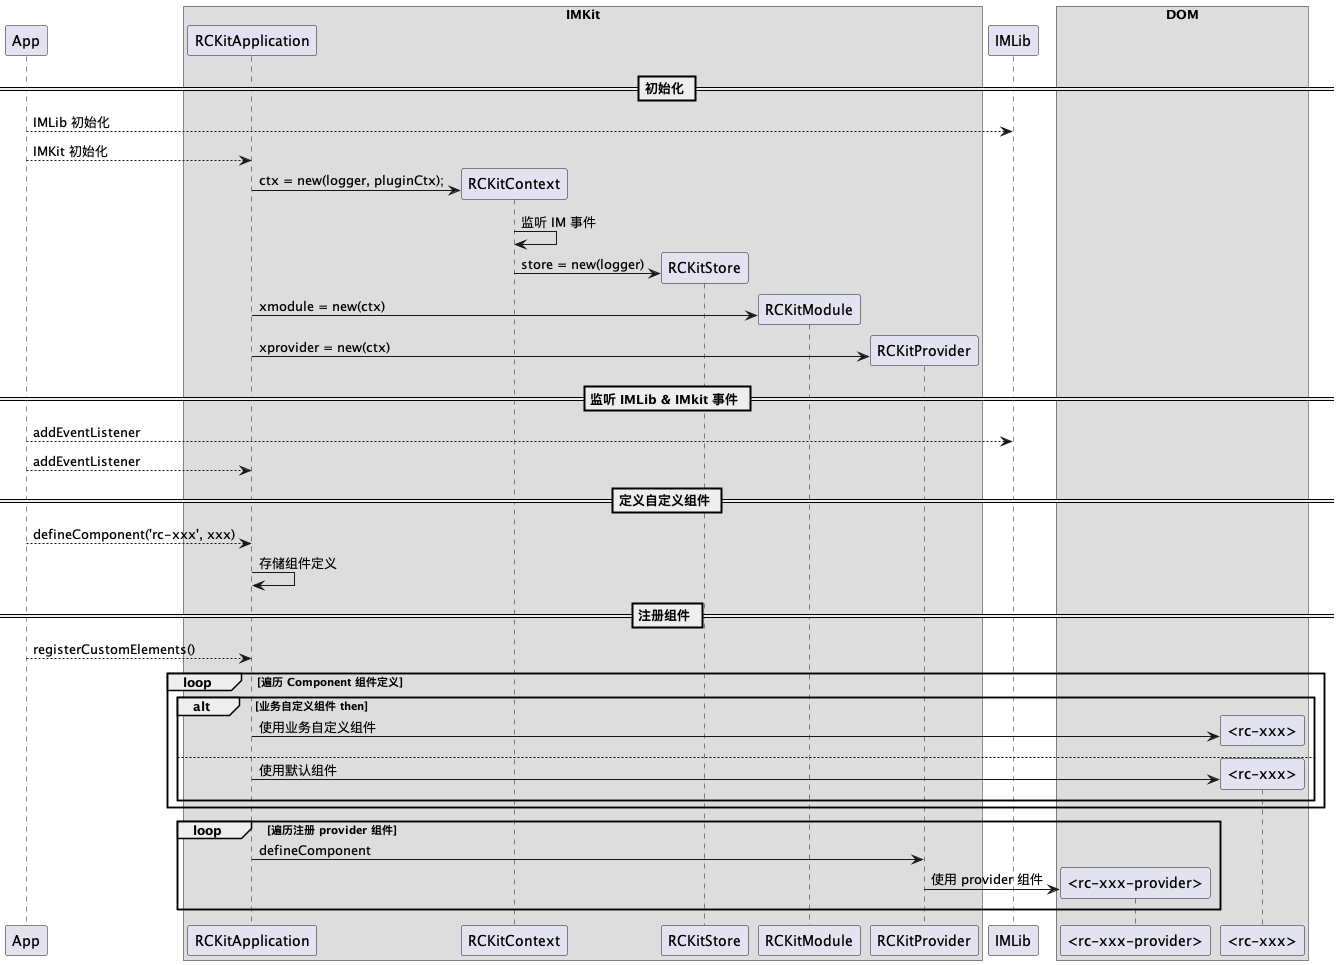

The diagram above was rendered by PlantUML. Its source (embedded in the PNG):
@startuml init

participant App
box IMKit
  participant RCKitApplication
  participant RCKitContext
  participant RCKitStore
  participant RCKitModule
  participant RCKitProvider
end box
participant IMLib
box DOM
  participant "<rc-xxx-provider>" as Provider
  participant "<rc-xxx>" as Comoponent
end box

== 初始化 ==

App --> IMLib: IMLib 初始化
App --> RCKitApplication: IMKit 初始化
create RCKitContext
RCKitApplication -> RCKitContext: ctx = new(logger, pluginCtx);
RCKitContext -> RCKitContext: 监听 IM 事件
create RCKitStore
RCKitContext -> RCKitStore: store = new(logger)
create RCKitModule
RCKitApplication -> RCKitModule: xmodule = new(ctx)
create RCKitProvider
RCKitApplication -> RCKitProvider: xprovider = new(ctx)

== 监听 IMLib & IMkit 事件 ==

App --> IMLib: addEventListener
App --> RCKitApplication: addEventListener

== 定义自定义组件 ==

App --> RCKitApplication: defineComponent('rc-xxx', xxx)
RCKitApplication -> RCKitApplication: 存储组件定义

== 注册组件 ==

App --> RCKitApplication: registerCustomElements()
loop 遍历 Component 组件定义
  alt 业务自定义组件 then
    create Comoponent
    RCKitApplication -> Comoponent: 使用业务自定义组件
  else
    create Comoponent
    RCKitApplication -> Comoponent: 使用默认组件
  end
end

loop 遍历注册 provider 组件
  RCKitApplication -> RCKitProvider: defineComponent
  create Provider
  RCKitProvider -> Provider: 使用 provider 组件
end

@enduml